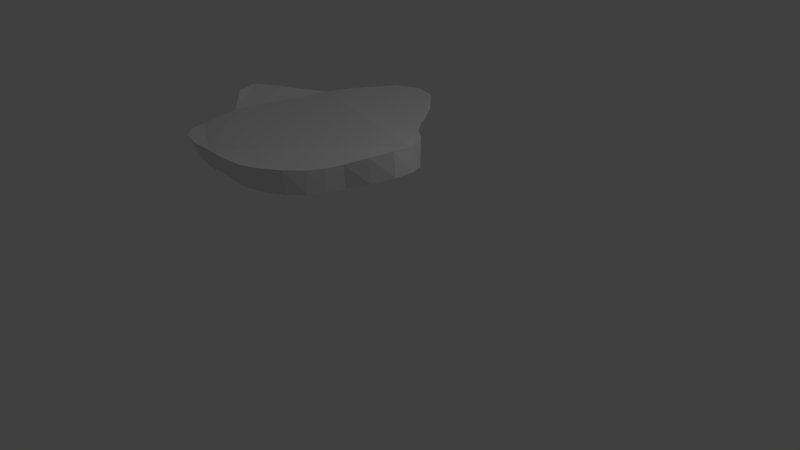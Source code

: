 # Source: Cookie.blend  (saved by Blender 2.76.0; exported with 4.5.12 LTS)
import bpy
from mathutils import Matrix  # noqa: F401  (used for matrix-valued properties, if any)

bpy.ops.wm.read_factory_settings(use_empty=True)
scene = bpy.context.scene
scene.name = 'Scene'

# ---- collections
col_collection_1 = bpy.data.collections.new('Collection 1'); scene.collection.children.link(col_collection_1)

# ---- materials (node trees are filled in below, after node groups)
mat_material_001 = bpy.data.materials.new('Material.001')
mat_material_001.alpha_threshold = 0.0
mat_material_001.use_transparent_shadow = False
mat_material_001.roughness = 0.5

# ---- material node trees

# ---- world
world_world = bpy.data.worlds.new('World'); scene.world = world_world
world_world.color = (0.05088, 0.05088, 0.05088)
world_world.use_sun_shadow = False
world_world.sun_shadow_jitter_overblur = 0.0
world_world.cycles.sampling_method = 'MANUAL'
world_world.cycles.sample_map_resolution = 256

# ---- cameras
cam_camera = bpy.data.cameras.new('Camera')
cam_camera.clip_end = 100.0
cam_camera.lens = 35.0
cam_camera.sensor_width = 32.0
cam_camera.sensor_height = 18.0
cam_camera.ortho_scale = 7.314
cam_camera.dof.focus_distance = 0.0
cam_camera.dof.aperture_fstop = 128.0

# ---- lights
light_lamp = bpy.data.lights.new('Lamp', 'POINT')
light_lamp.transmission_factor = 0.0
light_lamp.cutoff_distance = 30.0
light_lamp.energy = 100.0
light_lamp.shadow_buffer_clip_start = 1.001
light_lamp.shadow_soft_size = 0.1
light_lamp.shadow_maximum_resolution = 0.006
light_lamp.use_absolute_resolution = True
light_lamp.cycles.use_multiple_importance_sampling = False

# ---- meshes
me_cylinder = bpy.data.meshes.new('Cylinder')
me_cylinder.from_pydata([(0.2636, 1.449, -1.008), (0.2746, 1.628, -0.6314), (0.5363, 0.992, -0.9935), (0.6256, 1.26, -0.6425), (0.7268, 0.8438, -0.991), (0.8418, 0.9715, -0.6372), (0.8806, 0.695, -0.9955), (0.9649, 0.7651, -0.6391), (1.077, 0.5449, -0.9936), (1.12, 0.5651, -0.6355), (1.318, 0.38, -0.95), (1.338, 0.3962, -0.6067), (1.549, 0.1758, -0.8728), (1.527, 0.2067, -0.5697), (1.669, -0.05379, -0.8299), (1.622, -0.03121, -0.542), (1.636, -0.294, -0.842), (1.606, -0.2851, -0.5361), (1.472, -0.5261, -0.8932), (1.472, -0.5312, -0.5767), (1.264, -0.7237, -0.9553), (1.294, -0.7468, -0.645), (1.173, -0.9069, -0.9739), (1.2, -0.9347, -0.6664), (1.062, -1.088, -0.9794), (1.089, -1.116, -0.6693), (0.9023, -1.27, -0.9706), (0.9348, -1.326, -0.6482), (0.7007, -1.397, -0.9606), (0.7537, -1.494, -0.6306), (0.4912, -1.478, -0.9526), (0.5445, -1.604, -0.6194), (0.2478, -1.469, -0.9589), (0.2905, -1.628, -0.6145), (-0.02592, -1.434, -0.9602), (-0.03005, -1.62, -0.6062), (-0.3071, -1.449, -0.9453), (-0.3595, -1.615, -0.599), (-0.5604, -1.405, -0.938), (-0.6263, -1.538, -0.601), (-0.7774, -1.251, -0.9546), (-0.8301, -1.358, -0.6158), (-0.8994, -1.033, -0.973), (-0.9643, -1.108, -0.6521), (-0.9413, -0.7831, -0.9839), (-1.034, -0.858, -0.66), (-1.005, -0.5195, -0.9709), (-1.088, -0.5613, -0.6262), (-1.374, -0.3011, -0.8507), (-1.376, -0.2866, -0.5051), (-1.499, -0.0394, -0.7978), (-1.439, -0.005895, -0.4891), (-1.225, 0.2333, -0.948), (-1.279, 0.2521, -0.5342), (-0.8947, 0.4407, -0.9874), (-0.9973, 0.491, -0.5899), (-0.7283, 0.6469, -0.9819), (-0.7956, 0.7129, -0.6196), (-0.552, 0.8052, -0.9768), (-0.6685, 1.036, -0.6171), (-0.3492, 1.312, -0.9931), (-0.3437, 1.56, -0.6195), (-0.02546, 1.616, -1.005), (-0.02729, 1.692, -0.6175)], [], [(0, 1, 3, 2), (2, 3, 5, 4), (4, 5, 7, 6), (6, 7, 9, 8), (8, 9, 11, 10), (10, 11, 13, 12), (12, 13, 15, 14), (14, 15, 17, 16), (16, 17, 19, 18), (18, 19, 21, 20), (20, 21, 23, 22), (22, 23, 25, 24), (24, 25, 27, 26), (26, 27, 29, 28), (28, 29, 31, 30), (30, 31, 33, 32), (32, 33, 35, 34), (34, 35, 37, 36), (36, 37, 39, 38), (38, 39, 41, 40), (40, 41, 43, 42), (42, 43, 45, 44), (44, 45, 47, 46), (46, 47, 49, 48), (48, 49, 51, 50), (50, 51, 53, 52), (52, 53, 55, 54), (54, 55, 57, 56), (56, 57, 59, 58), (58, 59, 61, 60), (3, 1, 63, 61, 59, 57, 55, 53, 51, 49, 47, 45, 43, 41, 39, 37, 35, 33, 31, 29, 27, 25, 23, 21, 19, 17, 15, 13, 11, 9, 7, 5), (62, 63, 1, 0), (60, 61, 63, 62), (0, 2, 4, 6, 8, 10, 12, 14, 16, 18, 20, 22, 24, 26, 28, 30, 32, 34, 36, 38, 40, 42, 44, 46, 48, 50, 52, 54, 56, 58, 60, 62)])
_uv = me_cylinder.uv_layers.new(name='UVMap')
_uv.uv.foreach_set('vector', [0.2406, 0.6622, 0.1695, 0.6931, 0.1738, 0.6248, 0.2406, 0.5771, 0.3074, 0.6324, 0.2425, 0.6826, 0.2411, 0.629, 0.3067, 0.6048, 0.3067, 0.6048, 0.2411, 0.629, 0.2412, 0.5906, 0.3074, 0.5771, 0.004362, 0.7062, 0.06822, 0.6825, 0.06535, 0.6537, 0.000234, 0.6699, 0.000234, 0.6699, 0.06535, 0.6537, 0.0657, 0.6129, 0.002788, 0.6244, 0.002788, 0.6244, 0.0657, 0.6129, 0.06822, 0.5771, 0.01179, 0.58, 0.718, 0.7061, 0.6625, 0.7171, 0.6532, 0.6735, 0.7061, 0.6644, 0.7061, 0.6644, 0.6532, 0.6735, 0.6477, 0.6266, 0.7042, 0.6197, 0.7042, 0.6197, 0.6477, 0.6266, 0.651, 0.5804, 0.7097, 0.5758, 0.7097, 0.5758, 0.651, 0.5804, 0.6599, 0.5392, 0.7178, 0.5382, 0.7178, 0.5382, 0.6599, 0.5392, 0.6606, 0.5041, 0.718, 0.5039, 0.6784, 8.235e-05, 0.6784, 0.9882, 8.235e-05, 0.9999, 0.001364, 0.003712, 0.498, 0.7124, 0.4402, 0.7089, 0.4351, 0.6699, 0.4954, 0.6786, 0.5088, 0.5086, 0.5689, 0.5039, 0.5714, 0.5377, 0.5098, 0.5461, 0.5098, 0.5461, 0.5714, 0.5377, 0.5726, 0.5766, 0.5104, 0.5851, 0.5104, 0.5851, 0.5726, 0.5766, 0.5724, 0.6239, 0.5082, 0.6303, 0.5082, 0.6303, 0.5724, 0.6239, 0.5726, 0.6835, 0.5068, 0.6812, 0.5068, 0.6812, 0.5726, 0.6835, 0.5726, 0.7448, 0.5084, 0.7336, 0.4346, 0.6732, 0.37, 0.6647, 0.3694, 0.6151, 0.4323, 0.6261, 0.4323, 0.6261, 0.3694, 0.6151, 0.3714, 0.5771, 0.4346, 0.5857, 0.369, 0.6024, 0.3079, 0.5771, 0.3107, 0.624, 0.369, 0.643, 0.369, 0.643, 0.3107, 0.624, 0.3082, 0.6705, 0.3671, 0.6895, 0.3144, 0.6934, 0.3079, 0.7549, 0.3634, 0.7545, 0.3634, 0.6899, 0.4961, 0.6695, 0.4399, 0.6349, 0.4351, 0.5771, 0.4961, 0.5973, 0.06892, 0.5907, 0.06869, 0.655, 0.1207, 0.6603, 0.1171, 0.6027, 0.1171, 0.6027, 0.1207, 0.6603, 0.169, 0.6542, 0.169, 0.5771, 0.1288, 0.7384, 0.1288, 0.6608, 0.07822, 0.6778, 0.06869, 0.7535, 0.5731, 0.7102, 0.6473, 0.7029, 0.6429, 0.6614, 0.5752, 0.6719, 0.5752, 0.6719, 0.6429, 0.6614, 0.645, 0.6015, 0.5769, 0.6425, 0.5769, 0.6425, 0.645, 0.6015, 0.6473, 0.5039, 0.5765, 0.5482, 0.3272, 0.01795, 0.4201, 0.000234, 0.4728, 0.02306, 0.5063, 0.07726, 0.4988, 0.1918, 0.4831, 0.2543, 0.4896, 0.3097, 0.5063, 0.3763, 0.5027, 0.4326, 0.4628, 0.4683, 0.3896, 0.4788, 0.3494, 0.5179, 0.3117, 0.5481, 0.2644, 0.5714, 0.2141, 0.5767, 0.1654, 0.5594, 0.115, 0.5246, 0.06561, 0.4912, 0.02976, 0.4601, 0.01005, 0.4208, 0.000766, 0.3758, 0.000234, 0.3274, 0.003055, 0.2879, 0.009051, 0.2493, 0.005459, 0.1974, 0.01185, 0.1457, 0.03688, 0.1056, 0.07689, 0.07978, 0.126, 0.07156, 0.1772, 0.06953, 0.2224, 0.05609, 0.2633, 0.03818, 0.2435, 0.6831, 0.2411, 0.755, 0.2973, 0.7541, 0.2973, 0.6839, 0.3694, 0.676, 0.3708, 0.7455, 0.4296, 0.7456, 0.4296, 0.6736, 0.9998, 0.4405, 0.975, 0.3446, 0.9804, 0.3001, 0.9809, 0.2603, 0.9868, 0.2146, 0.9965, 0.1612, 0.9998, 0.104, 0.9851, 0.05815, 0.949, 0.03108, 0.8969, 0.02235, 0.8436, 0.02389, 0.8074, 0.01203, 0.769, 0.002991, 0.7241, 0.000234, 0.681, 0.01025, 0.6428, 0.02726, 0.6121, 0.06061, 0.5809, 0.1014, 0.5422, 0.1366, 0.5148, 0.1758, 0.5068, 0.2247, 0.5196, 0.2693, 0.5471, 0.3075, 0.5736, 0.3505, 0.5541, 0.4278, 0.5723, 0.4786, 0.6442, 0.4781, 0.7149, 0.4615, 0.7639, 0.4665, 0.8079, 0.464, 0.9014, 0.5034, 0.984, 0.5006])
me_cylinder.materials.append(mat_material_001)
me_cylinder.use_remesh_preserve_volume = False
me_cylinder.use_remesh_preserve_attributes = False
me_cylinder.use_mirror_vertex_groups = False
me_cylinder.update()

# ---- objects
ob_cylinder = bpy.data.objects.new('Cylinder', me_cylinder)
ob_lamp = bpy.data.objects.new('Lamp', light_lamp)
ob_camera = bpy.data.objects.new('Camera', cam_camera)

# ---- transforms, parenting, visibility, modifiers, constraints
ob_cylinder.location = (-0.7227, -0.1475, 2.317)
ob_cylinder.lineart.crease_threshold = 0.0
ob_lamp.location = (4.076, 1.005, 5.904)
ob_lamp.rotation_euler = (0.6503, 0.05522, 1.866)
ob_lamp.lock_rotations_4d = False
ob_lamp.empty_display_type = 'ARROWS'
ob_lamp.color = (0.0, 0.0, 0.0, 0.0)
ob_lamp.lineart.crease_threshold = 0.0
ob_camera.location = (7.481, -6.508, 5.344)
ob_camera.rotation_euler = (1.109, 0.01082, 0.8149)
ob_camera.lock_rotations_4d = False
ob_camera.empty_display_type = 'ARROWS'
ob_camera.color = (0.0, 0.0, 0.0, 0.0)
ob_camera.display_type = 'WIRE'
ob_camera.lineart.crease_threshold = 0.0

# ---- collection membership
col_collection_1.objects.link(ob_cylinder)
col_collection_1.objects.link(ob_lamp)
col_collection_1.objects.link(ob_camera)

# ---- scene / render settings (as saved in the file)
scene.camera = ob_camera
scene.frame_start = 1; scene.frame_end = 250; scene.frame_set(1)
scene.render.engine = 'BLENDER_EEVEE_NEXT'
scene.render.resolution_percentage = 50
scene.render.dither_intensity = 0.0
scene.cycles.use_denoising = False
scene.cycles.samples = 10
scene.cycles.sampling_pattern = 'TABULATED_SOBOL'
scene.cycles.light_sampling_threshold = 0.0
scene.cycles.use_adaptive_sampling = False
scene.cycles.use_light_tree = False
scene.cycles.blur_glossy = 0.0
scene.cycles.pixel_filter_type = 'GAUSSIAN'
scene.cycles.sample_clamp_indirect = 0.0
scene.view_settings.view_transform = 'Standard'
bpy.context.view_layer.update()
